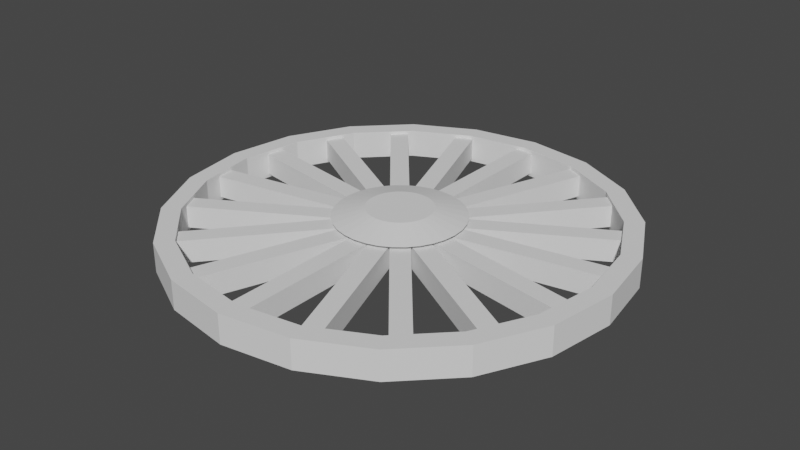 # Source: fan.blend  (saved by Blender 3.2.14; exported with 4.5.12 LTS)
import bpy
from mathutils import Matrix  # noqa: F401  (used for matrix-valued properties, if any)

bpy.ops.wm.read_factory_settings(use_empty=True)
scene = bpy.context.scene
scene.name = 'Scene'

# ---- collections
col_collection = bpy.data.collections.new('Collection'); scene.collection.children.link(col_collection)

# ---- world
world_world = bpy.data.worlds.new('World'); scene.world = world_world
world_world.use_nodes = True; world_world.node_tree.nodes.clear()
_N = world_world.node_tree.nodes; _L = world_world.node_tree.links
n0 = _N.new('ShaderNodeOutputWorld'); n0.name = 'World Output'; n0.location = (300, 300)
n1 = _N.new('ShaderNodeBackground'); n1.name = 'Background'; n1.location = (10, 300)
n1.inputs[0].default_value = (0.05088, 0.05088, 0.05088, 1.0)
_L.new(n1.outputs[0], n0.inputs[0])
n0.is_active_output = True
world_world.color = (0.05088, 0.05088, 0.05088)
world_world.use_sun_shadow = False
world_world.sun_shadow_jitter_overblur = 0.0

# ---- meshes
me_cylinder_001 = bpy.data.meshes.new('Cylinder.001')
me_cylinder_001.from_pydata([(1.788e-08, 2.333, -0.1523), (1.788e-08, 2.333, 0.1523), (0.721, 2.219, -0.1523), (0.721, 2.219, 0.1523), (1.371, 1.888, -0.1523), (1.371, 1.888, 0.1523), (1.888, 1.371, -0.1523), (1.888, 1.371, 0.1523), (2.219, 0.721, -0.1523), (2.219, 0.721, 0.1523), (2.333, -6.225e-08, -0.1523), (2.333, -6.225e-08, 0.1523), (2.219, -0.721, -0.1523), (2.219, -0.721, 0.1523), (1.888, -1.371, -0.1523), (1.888, -1.371, 0.1523), (1.371, -1.888, -0.1523), (1.371, -1.888, 0.1523), (0.721, -2.219, -0.1523), (0.721, -2.219, 0.1523), (-1.861e-07, -2.333, -0.1523), (-1.861e-07, -2.333, 0.1523), (-0.721, -2.219, -0.1523), (-0.721, -2.219, 0.1523), (-1.371, -1.888, -0.1523), (-1.371, -1.888, 0.1523), (-1.888, -1.371, -0.1523), (-1.888, -1.371, 0.1523), (-2.219, -0.721, -0.1523), (-2.219, -0.721, 0.1523), (-2.333, 6.756e-08, -0.1523), (-2.333, 6.756e-08, 0.1523), (-2.219, 0.721, -0.1523), (-2.219, 0.721, 0.1523), (-1.888, 1.371, -0.1523), (-1.888, 1.371, 0.1523), (-1.371, 1.888, -0.1523), (-1.371, 1.888, 0.1523), (-0.721, 2.219, -0.1523), (-0.721, 2.219, 0.1523), (2.076e-08, 2.133, -0.1523), (2.076e-08, 2.133, 0.1523), (0.6592, 2.029, -0.1523), (0.6592, 2.029, 0.1523), (1.254, 1.726, -0.1523), (1.254, 1.726, 0.1523), (1.726, 1.254, -0.1523), (1.726, 1.254, 0.1523), (2.029, 0.6592, -0.1523), (2.029, 0.6592, 0.1523), (2.133, -6.548e-09, -0.1523), (2.133, -6.548e-09, 0.1523), (2.029, -0.6592, -0.1523), (2.029, -0.6592, 0.1523), (1.726, -1.254, -0.1523), (1.726, -1.254, 0.1523), (1.254, -1.726, -0.1523), (1.254, -1.726, 0.1523), (0.6592, -2.029, -0.1523), (0.6592, -2.029, 0.1523), (-1.746e-07, -2.133, -0.1523), (-1.746e-07, -2.133, 0.1523), (-0.6592, -2.029, -0.1523), (-0.6592, -2.029, 0.1523), (-1.254, -1.726, -0.1523), (-1.254, -1.726, 0.1523), (-1.726, -1.254, -0.1523), (-1.726, -1.254, 0.1523), (-2.029, -0.6592, -0.1523), (-2.029, -0.6592, 0.1523), (-2.133, 7.14e-08, -0.1523), (-2.133, 7.14e-08, 0.1523), (-2.029, 0.6592, -0.1523), (-2.029, 0.6592, 0.1523), (-1.726, 1.254, -0.1523), (-1.726, 1.254, 0.1523), (-1.254, 1.726, -0.1523), (-1.254, 1.726, 0.1523), (-0.6592, 2.029, -0.1523), (-0.6592, 2.029, 0.1523), (-0.098, -2.262, -0.1167), (-0.098, -2.262, 0.1167), (-0.098, 2.262, -0.1167), (-0.098, 2.262, 0.1167), (0.098, -2.262, -0.1167), (0.098, -2.262, 0.1167), (0.098, 2.262, -0.1167), (0.098, 2.262, 0.1167), (-0.8656, -2.092, -0.1167), (-0.8656, -2.092, 0.1167), (0.6814, 2.159, -0.1167), (0.6814, 2.159, 0.1167), (-0.6814, -2.159, -0.1167), (-0.6814, -2.159, 0.1167), (0.8656, 2.092, -0.1167), (0.8656, 2.092, 0.1167), (-1.529, -1.669, -0.1167), (-1.529, -1.669, 0.1167), (1.379, 1.795, -0.1167), (1.379, 1.795, 0.1167), (-1.379, -1.795, -0.1167), (-1.379, -1.795, 0.1167), (1.529, 1.669, -0.1167), (1.529, 1.669, 0.1167), (-2.008, -1.046, -0.1167), (-2.008, -1.046, 0.1167), (1.91, 1.216, -0.1167), (1.91, 1.216, 0.1167), (-1.91, -1.216, -0.1167), (-1.91, -1.216, 0.1167), (2.008, 1.046, -0.1167), (2.008, 1.046, 0.1167), (-2.244, -0.2962, -0.1167), (-2.244, -0.2962, 0.1167), (2.21, 0.4892, -0.1167), (2.21, 0.4892, 0.1167), (-2.21, -0.4892, -0.1167), (-2.21, -0.4892, 0.1167), (2.244, 0.2962, -0.1167), (2.244, 0.2962, 0.1167), (-2.21, 0.4892, -0.1167), (-2.21, 0.4892, 0.1167), (2.244, -0.2962, -0.1167), (2.244, -0.2962, 0.1167), (-2.244, 0.2962, -0.1167), (-2.244, 0.2962, 0.1167), (2.21, -0.4892, -0.1167), (2.21, -0.4892, 0.1167), (-1.91, 1.216, -0.1167), (-1.91, 1.216, 0.1167), (2.008, -1.046, -0.1167), (2.008, -1.046, 0.1167), (-2.008, 1.046, -0.1167), (-2.008, 1.046, 0.1167), (1.91, -1.216, -0.1167), (1.91, -1.216, 0.1167), (-1.379, 1.795, -0.1167), (-1.379, 1.795, 0.1167), (1.529, -1.669, -0.1167), (1.529, -1.669, 0.1167), (-1.529, 1.669, -0.1167), (-1.529, 1.669, 0.1167), (1.379, -1.795, -0.1167), (1.379, -1.795, 0.1167), (-0.6814, 2.159, -0.1167), (-0.6814, 2.159, 0.1167), (0.8656, -2.092, -0.1167), (0.8656, -2.092, 0.1167), (-0.8656, 2.092, -0.1167), (-0.8656, 2.092, 0.1167), (0.6814, -2.159, -0.1167), (0.6814, -2.159, 0.1167), (-1.186e-15, 0.6677, 0.1577), (-1.526e-09, 0.3401, 0.2423), (0.1303, 0.6549, 0.1577), (0.06634, 0.3335, 0.2423), (0.2555, 0.6169, 0.1577), (0.1301, 0.3142, 0.2423), (0.371, 0.5552, 0.1577), (0.1889, 0.2828, 0.2423), (0.4722, 0.4722, 0.1577), (0.2405, 0.2405, 0.2423), (0.5552, 0.371, 0.1577), (0.2828, 0.1889, 0.2423), (0.6169, 0.2555, 0.1577), (0.3142, 0.1301, 0.2423), (0.6549, 0.1303, 0.1577), (0.3335, 0.06634, 0.2423), (0.6677, -2.919e-08, 0.1577), (0.3401, -2.036e-08, 0.2423), (0.6549, -0.1303, 0.1577), (0.3335, -0.06634, 0.2423), (0.6169, -0.2555, 0.1577), (0.3142, -0.1301, 0.2423), (0.5552, -0.371, 0.1577), (0.2828, -0.1889, 0.2423), (0.4722, -0.4722, 0.1577), (0.2405, -0.2405, 0.2423), (0.371, -0.5552, 0.1577), (0.1889, -0.2828, 0.2423), (0.2555, -0.6169, 0.1577), (0.1301, -0.3142, 0.2423), (0.1303, -0.6549, 0.1577), (0.06634, -0.3335, 0.2423), (-5.838e-08, -0.6677, 0.1577), (-3.126e-08, -0.3401, 0.2423), (-0.1303, -0.6549, 0.1577), (-0.06634, -0.3335, 0.2423), (-0.2555, -0.6169, 0.1577), (-0.1301, -0.3142, 0.2423), (-0.371, -0.5552, 0.1577), (-0.1889, -0.2828, 0.2423), (-0.4722, -0.4722, 0.1577), (-0.2405, -0.2405, 0.2423), (-0.5552, -0.371, 0.1577), (-0.2828, -0.1889, 0.2423), (-0.6169, -0.2555, 0.1577), (-0.3142, -0.1301, 0.2423), (-0.6549, -0.1303, 0.1577), (-0.3335, -0.06634, 0.2423), (-0.6677, 7.963e-09, 0.1577), (-0.3401, -1.438e-09, 0.2423), (-0.6549, 0.1303, 0.1577), (-0.3335, 0.06634, 0.2423), (-0.6169, 0.2555, 0.1577), (-0.3142, 0.1301, 0.2423), (-0.5552, 0.371, 0.1577), (-0.2828, 0.1889, 0.2423), (-0.4722, 0.4722, 0.1577), (-0.2405, 0.2405, 0.2423), (-0.371, 0.5552, 0.1577), (-0.1889, 0.2828, 0.2423), (-0.2555, 0.6169, 0.1577), (-0.1301, 0.3142, 0.2423), (-0.1303, 0.6549, 0.1577), (-0.06634, 0.3335, 0.2423)], [], [(0, 1, 3, 2), (2, 3, 5, 4), (4, 5, 7, 6), (6, 7, 9, 8), (8, 9, 11, 10), (10, 11, 13, 12), (12, 13, 15, 14), (14, 15, 17, 16), (16, 17, 19, 18), (18, 19, 21, 20), (20, 21, 23, 22), (22, 23, 25, 24), (24, 25, 27, 26), (26, 27, 29, 28), (28, 29, 31, 30), (30, 31, 33, 32), (32, 33, 35, 34), (34, 35, 37, 36), (36, 37, 39, 38), (38, 39, 1, 0), (40, 42, 43, 41), (42, 44, 45, 43), (44, 46, 47, 45), (46, 48, 49, 47), (48, 50, 51, 49), (50, 52, 53, 51), (52, 54, 55, 53), (54, 56, 57, 55), (56, 58, 59, 57), (58, 60, 61, 59), (60, 62, 63, 61), (62, 64, 65, 63), (64, 66, 67, 65), (66, 68, 69, 67), (68, 70, 71, 69), (70, 72, 73, 71), (72, 74, 75, 73), (74, 76, 77, 75), (76, 78, 79, 77), (78, 40, 41, 79), (0, 2, 42, 40), (3, 1, 41, 43), (2, 4, 44, 42), (5, 3, 43, 45), (4, 6, 46, 44), (7, 5, 45, 47), (6, 8, 48, 46), (9, 7, 47, 49), (8, 10, 50, 48), (11, 9, 49, 51), (10, 12, 52, 50), (13, 11, 51, 53), (12, 14, 54, 52), (15, 13, 53, 55), (14, 16, 56, 54), (17, 15, 55, 57), (16, 18, 58, 56), (19, 17, 57, 59), (18, 20, 60, 58), (21, 19, 59, 61), (20, 22, 62, 60), (23, 21, 61, 63), (22, 24, 64, 62), (25, 23, 63, 65), (24, 26, 66, 64), (27, 25, 65, 67), (26, 28, 68, 66), (29, 27, 67, 69), (28, 30, 70, 68), (31, 29, 69, 71), (30, 32, 72, 70), (33, 31, 71, 73), (32, 34, 74, 72), (35, 33, 73, 75), (34, 36, 76, 74), (37, 35, 75, 77), (36, 38, 78, 76), (39, 37, 77, 79), (38, 0, 40, 78), (1, 39, 79, 41), (80, 81, 83, 82), (82, 83, 87, 86), (86, 87, 85, 84), (84, 85, 81, 80), (82, 86, 84, 80), (87, 83, 81, 85), (88, 89, 91, 90), (90, 91, 95, 94), (94, 95, 93, 92), (92, 93, 89, 88), (90, 94, 92, 88), (95, 91, 89, 93), (96, 97, 99, 98), (98, 99, 103, 102), (102, 103, 101, 100), (100, 101, 97, 96), (98, 102, 100, 96), (103, 99, 97, 101), (104, 105, 107, 106), (106, 107, 111, 110), (110, 111, 109, 108), (108, 109, 105, 104), (106, 110, 108, 104), (111, 107, 105, 109), (112, 113, 115, 114), (114, 115, 119, 118), (118, 119, 117, 116), (116, 117, 113, 112), (114, 118, 116, 112), (119, 115, 113, 117), (120, 121, 123, 122), (122, 123, 127, 126), (126, 127, 125, 124), (124, 125, 121, 120), (122, 126, 124, 120), (127, 123, 121, 125), (128, 129, 131, 130), (130, 131, 135, 134), (134, 135, 133, 132), (132, 133, 129, 128), (130, 134, 132, 128), (135, 131, 129, 133), (136, 137, 139, 138), (138, 139, 143, 142), (142, 143, 141, 140), (140, 141, 137, 136), (138, 142, 140, 136), (143, 139, 137, 141), (144, 145, 147, 146), (146, 147, 151, 150), (150, 151, 149, 148), (148, 149, 145, 144), (146, 150, 148, 144), (151, 147, 145, 149), (152, 153, 155, 154), (154, 155, 157, 156), (156, 157, 159, 158), (158, 159, 161, 160), (160, 161, 163, 162), (162, 163, 165, 164), (164, 165, 167, 166), (166, 167, 169, 168), (168, 169, 171, 170), (170, 171, 173, 172), (172, 173, 175, 174), (174, 175, 177, 176), (176, 177, 179, 178), (178, 179, 181, 180), (180, 181, 183, 182), (182, 183, 185, 184), (184, 185, 187, 186), (186, 187, 189, 188), (188, 189, 191, 190), (190, 191, 193, 192), (192, 193, 195, 194), (194, 195, 197, 196), (196, 197, 199, 198), (198, 199, 201, 200), (200, 201, 203, 202), (202, 203, 205, 204), (204, 205, 207, 206), (206, 207, 209, 208), (208, 209, 211, 210), (210, 211, 213, 212), (155, 153, 215, 213, 211, 209, 207, 205, 203, 201, 199, 197, 195, 193, 191, 189, 187, 185, 183, 181, 179, 177, 175, 173, 171, 169, 167, 165, 163, 161, 159, 157), (212, 213, 215, 214), (214, 215, 153, 152), (152, 154, 156, 158, 160, 162, 164, 166, 168, 170, 172, 174, 176, 178, 180, 182, 184, 186, 188, 190, 192, 194, 196, 198, 200, 202, 204, 206, 208, 210, 212, 214)])
_uv = me_cylinder_001.uv_layers.new(name='UVMap')
_uv.uv.foreach_set('vector', [1.0, 0.5, 1.0, 1.0, 0.95, 1.0, 0.95, 0.5, 0.95, 0.5, 0.95, 1.0, 0.9, 1.0, 0.9, 0.5, 0.9, 0.5, 0.9, 1.0, 0.85, 1.0, 0.85, 0.5, 0.85, 0.5, 0.85, 1.0, 0.8, 1.0, 0.8, 0.5, 0.8, 0.5, 0.8, 1.0, 0.75, 1.0, 0.75, 0.5, 0.75, 0.5, 0.75, 1.0, 0.7, 1.0, 0.7, 0.5, 0.7, 0.5, 0.7, 1.0, 0.65, 1.0, 0.65, 0.5, 0.65, 0.5, 0.65, 1.0, 0.6, 1.0, 0.6, 0.5, 0.6, 0.5, 0.6, 1.0, 0.55, 1.0, 0.55, 0.5, 0.55, 0.5, 0.55, 1.0, 0.5, 1.0, 0.5, 0.5, 0.5, 0.5, 0.5, 1.0, 0.45, 1.0, 0.45, 0.5, 0.45, 0.5, 0.45, 1.0, 0.4, 1.0, 0.4, 0.5, 0.4, 0.5, 0.4, 1.0, 0.35, 1.0, 0.35, 0.5, 0.35, 0.5, 0.35, 1.0, 0.3, 1.0, 0.3, 0.5, 0.3, 0.5, 0.3, 1.0, 0.25, 1.0, 0.25, 0.5, 0.25, 0.5, 0.25, 1.0, 0.2, 1.0, 0.2, 0.5, 0.2, 0.5, 0.2, 1.0, 0.15, 1.0, 0.15, 0.5, 0.15, 0.5, 0.15, 1.0, 0.1, 1.0, 0.1, 0.5, 0.1, 0.5, 0.1, 1.0, 0.05, 1.0, 0.05, 0.5, 0.05, 0.5, 0.05, 1.0, -1.565e-07, 1.0, -1.565e-07, 0.5, 1.0, 0.5, 0.95, 0.5, 0.95, 1.0, 1.0, 1.0, 0.95, 0.5, 0.9, 0.5, 0.9, 1.0, 0.95, 1.0, 0.9, 0.5, 0.85, 0.5, 0.85, 1.0, 0.9, 1.0, 0.85, 0.5, 0.8, 0.5, 0.8, 1.0, 0.85, 1.0, 0.8, 0.5, 0.75, 0.5, 0.75, 1.0, 0.8, 1.0, 0.75, 0.5, 0.7, 0.5, 0.7, 1.0, 0.75, 1.0, 0.7, 0.5, 0.65, 0.5, 0.65, 1.0, 0.7, 1.0, 0.65, 0.5, 0.6, 0.5, 0.6, 1.0, 0.65, 1.0, 0.6, 0.5, 0.55, 0.5, 0.55, 1.0, 0.6, 1.0, 0.55, 0.5, 0.5, 0.5, 0.5, 1.0, 0.55, 1.0, 0.5, 0.5, 0.45, 0.5, 0.45, 1.0, 0.5, 1.0, 0.45, 0.5, 0.4, 0.5, 0.4, 1.0, 0.45, 1.0, 0.4, 0.5, 0.35, 0.5, 0.35, 1.0, 0.4, 1.0, 0.35, 0.5, 0.3, 0.5, 0.3, 1.0, 0.35, 1.0, 0.3, 0.5, 0.25, 0.5, 0.25, 1.0, 0.3, 1.0, 0.25, 0.5, 0.2, 0.5, 0.2, 1.0, 0.25, 1.0, 0.2, 0.5, 0.15, 0.5, 0.15, 1.0, 0.2, 1.0, 0.15, 0.5, 0.1, 0.5, 0.1, 1.0, 0.15, 1.0, 0.1, 0.5, 0.05, 0.5, 0.05, 1.0, 0.1, 1.0, 0.05, 0.5, -1.565e-07, 0.5, -1.565e-07, 1.0, 0.05, 1.0, 1.0, 0.5, 0.95, 0.5, 0.95, 0.5, 1.0, 0.5, 0.95, 1.0, 1.0, 1.0, 1.0, 1.0, 0.95, 1.0, 0.95, 0.5, 0.9, 0.5, 0.9, 0.5, 0.95, 0.5, 0.9, 1.0, 0.95, 1.0, 0.95, 1.0, 0.9, 1.0, 0.9, 0.5, 0.85, 0.5, 0.85, 0.5, 0.9, 0.5, 0.85, 1.0, 0.9, 1.0, 0.9, 1.0, 0.85, 1.0, 0.85, 0.5, 0.8, 0.5, 0.8, 0.5, 0.85, 0.5, 0.8, 1.0, 0.85, 1.0, 0.85, 1.0, 0.8, 1.0, 0.8, 0.5, 0.75, 0.5, 0.75, 0.5, 0.8, 0.5, 0.75, 1.0, 0.8, 1.0, 0.8, 1.0, 0.75, 1.0, 0.75, 0.5, 0.7, 0.5, 0.7, 0.5, 0.75, 0.5, 0.7, 1.0, 0.75, 1.0, 0.75, 1.0, 0.7, 1.0, 0.7, 0.5, 0.65, 0.5, 0.65, 0.5, 0.7, 0.5, 0.65, 1.0, 0.7, 1.0, 0.7, 1.0, 0.65, 1.0, 0.65, 0.5, 0.6, 0.5, 0.6, 0.5, 0.65, 0.5, 0.6, 1.0, 0.65, 1.0, 0.65, 1.0, 0.6, 1.0, 0.6, 0.5, 0.55, 0.5, 0.55, 0.5, 0.6, 0.5, 0.55, 1.0, 0.6, 1.0, 0.6, 1.0, 0.55, 1.0, 0.55, 0.5, 0.5, 0.5, 0.5, 0.5, 0.55, 0.5, 0.5, 1.0, 0.55, 1.0, 0.55, 1.0, 0.5, 1.0, 0.5, 0.5, 0.45, 0.5, 0.45, 0.5, 0.5, 0.5, 0.45, 1.0, 0.5, 1.0, 0.5, 1.0, 0.45, 1.0, 0.45, 0.5, 0.4, 0.5, 0.4, 0.5, 0.45, 0.5, 0.4, 1.0, 0.45, 1.0, 0.45, 1.0, 0.4, 1.0, 0.4, 0.5, 0.35, 0.5, 0.35, 0.5, 0.4, 0.5, 0.35, 1.0, 0.4, 1.0, 0.4, 1.0, 0.35, 1.0, 0.35, 0.5, 0.3, 0.5, 0.3, 0.5, 0.35, 0.5, 0.3, 1.0, 0.35, 1.0, 0.35, 1.0, 0.3, 1.0, 0.3, 0.5, 0.25, 0.5, 0.25, 0.5, 0.3, 0.5, 0.25, 1.0, 0.3, 1.0, 0.3, 1.0, 0.25, 1.0, 0.25, 0.5, 0.2, 0.5, 0.2, 0.5, 0.25, 0.5, 0.2, 1.0, 0.25, 1.0, 0.25, 1.0, 0.2, 1.0, 0.2, 0.5, 0.15, 0.5, 0.15, 0.5, 0.2, 0.5, 0.15, 1.0, 0.2, 1.0, 0.2, 1.0, 0.15, 1.0, 0.15, 0.5, 0.1, 0.5, 0.1, 0.5, 0.15, 0.5, 0.1, 1.0, 0.15, 1.0, 0.15, 1.0, 0.1, 1.0, 0.1, 0.5, 0.05, 0.5, 0.05, 0.5, 0.1, 0.5, 0.05, 1.0, 0.1, 1.0, 0.1, 1.0, 0.05, 1.0, 0.05, 0.5, -1.565e-07, 0.5, -1.565e-07, 0.5, 0.05, 0.5, -1.565e-07, 1.0, 0.05, 1.0, 0.05, 1.0, -1.565e-07, 1.0, 0.375, 0.0, 0.625, 0.0, 0.625, 0.25, 0.375, 0.25, 0.375, 0.25, 0.625, 0.25, 0.625, 0.5, 0.375, 0.5, 0.375, 0.5, 0.625, 0.5, 0.625, 0.75, 0.375, 0.75, 0.375, 0.75, 0.625, 0.75, 0.625, 1.0, 0.375, 1.0, 0.125, 0.5, 0.375, 0.5, 0.375, 0.75, 0.125, 0.75, 0.625, 0.5, 0.875, 0.5, 0.875, 0.75, 0.625, 0.75, 0.375, 0.0, 0.625, 0.0, 0.625, 0.25, 0.375, 0.25, 0.375, 0.25, 0.625, 0.25, 0.625, 0.5, 0.375, 0.5, 0.375, 0.5, 0.625, 0.5, 0.625, 0.75, 0.375, 0.75, 0.375, 0.75, 0.625, 0.75, 0.625, 1.0, 0.375, 1.0, 0.125, 0.5, 0.375, 0.5, 0.375, 0.75, 0.125, 0.75, 0.625, 0.5, 0.875, 0.5, 0.875, 0.75, 0.625, 0.75, 0.375, 0.0, 0.625, 0.0, 0.625, 0.25, 0.375, 0.25, 0.375, 0.25, 0.625, 0.25, 0.625, 0.5, 0.375, 0.5, 0.375, 0.5, 0.625, 0.5, 0.625, 0.75, 0.375, 0.75, 0.375, 0.75, 0.625, 0.75, 0.625, 1.0, 0.375, 1.0, 0.125, 0.5, 0.375, 0.5, 0.375, 0.75, 0.125, 0.75, 0.625, 0.5, 0.875, 0.5, 0.875, 0.75, 0.625, 0.75, 0.375, 0.0, 0.625, 0.0, 0.625, 0.25, 0.375, 0.25, 0.375, 0.25, 0.625, 0.25, 0.625, 0.5, 0.375, 0.5, 0.375, 0.5, 0.625, 0.5, 0.625, 0.75, 0.375, 0.75, 0.375, 0.75, 0.625, 0.75, 0.625, 1.0, 0.375, 1.0, 0.125, 0.5, 0.375, 0.5, 0.375, 0.75, 0.125, 0.75, 0.625, 0.5, 0.875, 0.5, 0.875, 0.75, 0.625, 0.75, 0.375, 0.0, 0.625, 0.0, 0.625, 0.25, 0.375, 0.25, 0.375, 0.25, 0.625, 0.25, 0.625, 0.5, 0.375, 0.5, 0.375, 0.5, 0.625, 0.5, 0.625, 0.75, 0.375, 0.75, 0.375, 0.75, 0.625, 0.75, 0.625, 1.0, 0.375, 1.0, 0.125, 0.5, 0.375, 0.5, 0.375, 0.75, 0.125, 0.75, 0.625, 0.5, 0.875, 0.5, 0.875, 0.75, 0.625, 0.75, 0.375, 0.0, 0.625, 0.0, 0.625, 0.25, 0.375, 0.25, 0.375, 0.25, 0.625, 0.25, 0.625, 0.5, 0.375, 0.5, 0.375, 0.5, 0.625, 0.5, 0.625, 0.75, 0.375, 0.75, 0.375, 0.75, 0.625, 0.75, 0.625, 1.0, 0.375, 1.0, 0.125, 0.5, 0.375, 0.5, 0.375, 0.75, 0.125, 0.75, 0.625, 0.5, 0.875, 0.5, 0.875, 0.75, 0.625, 0.75, 0.375, 0.0, 0.625, 0.0, 0.625, 0.25, 0.375, 0.25, 0.375, 0.25, 0.625, 0.25, 0.625, 0.5, 0.375, 0.5, 0.375, 0.5, 0.625, 0.5, 0.625, 0.75, 0.375, 0.75, 0.375, 0.75, 0.625, 0.75, 0.625, 1.0, 0.375, 1.0, 0.125, 0.5, 0.375, 0.5, 0.375, 0.75, 0.125, 0.75, 0.625, 0.5, 0.875, 0.5, 0.875, 0.75, 0.625, 0.75, 0.375, 0.0, 0.625, 0.0, 0.625, 0.25, 0.375, 0.25, 0.375, 0.25, 0.625, 0.25, 0.625, 0.5, 0.375, 0.5, 0.375, 0.5, 0.625, 0.5, 0.625, 0.75, 0.375, 0.75, 0.375, 0.75, 0.625, 0.75, 0.625, 1.0, 0.375, 1.0, 0.125, 0.5, 0.375, 0.5, 0.375, 0.75, 0.125, 0.75, 0.625, 0.5, 0.875, 0.5, 0.875, 0.75, 0.625, 0.75, 0.375, 0.0, 0.625, 0.0, 0.625, 0.25, 0.375, 0.25, 0.375, 0.25, 0.625, 0.25, 0.625, 0.5, 0.375, 0.5, 0.375, 0.5, 0.625, 0.5, 0.625, 0.75, 0.375, 0.75, 0.375, 0.75, 0.625, 0.75, 0.625, 1.0, 0.375, 1.0, 0.125, 0.5, 0.375, 0.5, 0.375, 0.75, 0.125, 0.75, 0.625, 0.5, 0.875, 0.5, 0.875, 0.75, 0.625, 0.75, 1.0, 0.5, 1.0, 1.0, 0.9688, 1.0, 0.9688, 0.5, 0.9688, 0.5, 0.9688, 1.0, 0.9375, 1.0, 0.9375, 0.5, 0.9375, 0.5, 0.9375, 1.0, 0.9062, 1.0, 0.9062, 0.5, 0.9062, 0.5, 0.9062, 1.0, 0.875, 1.0, 0.875, 0.5, 0.875, 0.5, 0.875, 1.0, 0.8438, 1.0, 0.8438, 0.5, 0.8438, 0.5, 0.8438, 1.0, 0.8125, 1.0, 0.8125, 0.5, 0.8125, 0.5, 0.8125, 1.0, 0.7812, 1.0, 0.7812, 0.5, 0.7812, 0.5, 0.7812, 1.0, 0.75, 1.0, 0.75, 0.5, 0.75, 0.5, 0.75, 1.0, 0.7188, 1.0, 0.7188, 0.5, 0.7188, 0.5, 0.7188, 1.0, 0.6875, 1.0, 0.6875, 0.5, 0.6875, 0.5, 0.6875, 1.0, 0.6562, 1.0, 0.6562, 0.5, 0.6562, 0.5, 0.6562, 1.0, 0.625, 1.0, 0.625, 0.5, 0.625, 0.5, 0.625, 1.0, 0.5938, 1.0, 0.5938, 0.5, 0.5938, 0.5, 0.5938, 1.0, 0.5625, 1.0, 0.5625, 0.5, 0.5625, 0.5, 0.5625, 1.0, 0.5312, 1.0, 0.5312, 0.5, 0.5312, 0.5, 0.5312, 1.0, 0.5, 1.0, 0.5, 0.5, 0.5, 0.5, 0.5, 1.0, 0.4688, 1.0, 0.4688, 0.5, 0.4688, 0.5, 0.4688, 1.0, 0.4375, 1.0, 0.4375, 0.5, 0.4375, 0.5, 0.4375, 1.0, 0.4062, 1.0, 0.4062, 0.5, 0.4062, 0.5, 0.4062, 1.0, 0.375, 1.0, 0.375, 0.5, 0.375, 0.5, 0.375, 1.0, 0.3438, 1.0, 0.3438, 0.5, 0.3438, 0.5, 0.3438, 1.0, 0.3125, 1.0, 0.3125, 0.5, 0.3125, 0.5, 0.3125, 1.0, 0.2812, 1.0, 0.2812, 0.5, 0.2812, 0.5, 0.2812, 1.0, 0.25, 1.0, 0.25, 0.5, 0.25, 0.5, 0.25, 1.0, 0.2188, 1.0, 0.2188, 0.5, 0.2188, 0.5, 0.2188, 1.0, 0.1875, 1.0, 0.1875, 0.5, 0.1875, 0.5, 0.1875, 1.0, 0.1562, 1.0, 0.1562, 0.5, 0.1562, 0.5, 0.1562, 1.0, 0.125, 1.0, 0.125, 0.5, 0.125, 0.5, 0.125, 1.0, 0.09375, 1.0, 0.09375, 0.5, 0.09375, 0.5, 0.09375, 1.0, 0.0625, 1.0, 0.0625, 0.5, 0.2968, 0.4854, 0.25, 0.49, 0.2032, 0.4854, 0.1582, 0.4717, 0.1167, 0.4496, 0.08029, 0.4197, 0.05045, 0.3833, 0.02827, 0.3418, 0.01461, 0.2968, 0.01, 0.25, 0.01461, 0.2032, 0.02827, 0.1582, 0.05045, 0.1167, 0.08029, 0.08029, 0.1167, 0.05045, 0.1582, 0.02827, 0.2032, 0.01461, 0.25, 0.01, 0.2968, 0.01461, 0.3418, 0.02827, 0.3833, 0.05045, 0.4197, 0.08029, 0.4496, 0.1167, 0.4717, 0.1582, 0.4854, 0.2032, 0.49, 0.25, 0.4854, 0.2968, 0.4717, 0.3418, 0.4496, 0.3833, 0.4197, 0.4197, 0.3833, 0.4496, 0.3418, 0.4717, 0.0625, 0.5, 0.0625, 1.0, 0.03125, 1.0, 0.03125, 0.5, 0.03125, 0.5, 0.03125, 1.0, 0.0, 1.0, 0.0, 0.5, 0.75, 0.49, 0.7968, 0.4854, 0.8418, 0.4717, 0.8833, 0.4496, 0.9197, 0.4197, 0.9496, 0.3833, 0.9717, 0.3418, 0.9854, 0.2968, 0.99, 0.25, 0.9854, 0.2032, 0.9717, 0.1582, 0.9496, 0.1167, 0.9197, 0.08029, 0.8833, 0.05045, 0.8418, 0.02827, 0.7968, 0.01461, 0.75, 0.01, 0.7032, 0.01461, 0.6582, 0.02827, 0.6167, 0.05045, 0.5803, 0.08029, 0.5504, 0.1167, 0.5283, 0.1582, 0.5146, 0.2032, 0.51, 0.25, 0.5146, 0.2968, 0.5283, 0.3418, 0.5504, 0.3833, 0.5803, 0.4197, 0.6167, 0.4496, 0.6582, 0.4717, 0.7032, 0.4854])
me_cylinder_001.update()

# ---- objects
ob_cylinder = bpy.data.objects.new('Cylinder', me_cylinder_001)

# ---- transforms, parenting, visibility, modifiers, constraints
ob_cylinder.location = (0.0, 0.0, 0.0)

# ---- collection membership
col_collection.objects.link(ob_cylinder)

# ---- scene / render settings (as saved in the file)
scene.frame_start = 1; scene.frame_end = 250; scene.frame_set(1)
scene.render.engine = 'BLENDER_EEVEE_NEXT'
scene.cycles.sampling_pattern = 'TABULATED_SOBOL'
scene.cycles.use_light_tree = False
scene.view_settings.view_transform = 'Filmic'
bpy.context.view_layer.update()

# ---- added for rendering (the .blend has no active camera and no usable light): camera, sun
cam_auto = bpy.data.cameras.new('AutoCamera')
cam_auto.lens = 50.0
cam_auto.sensor_width = 36.0
cam_auto.clip_end = 1000.0
ob_auto_camera = bpy.data.objects.new('AutoCamera', cam_auto)
scene.collection.objects.link(ob_auto_camera)
ob_auto_camera.location = (6.11672, -7.34006, 4.93838)
ob_auto_camera.rotation_euler = (1.09748, -7.21219e-08, 0.694738)
scene.camera = ob_auto_camera
light_auto_sun = bpy.data.lights.new('AutoSun', 'SUN')
light_auto_sun.energy = 3.0
light_auto_sun.angle = 0.0523599
ob_auto_sun = bpy.data.objects.new('AutoSun', light_auto_sun)
scene.collection.objects.link(ob_auto_sun)
ob_auto_sun.rotation_euler = (0.872665, 0.174533, 0.523599)
bpy.context.view_layer.update()
